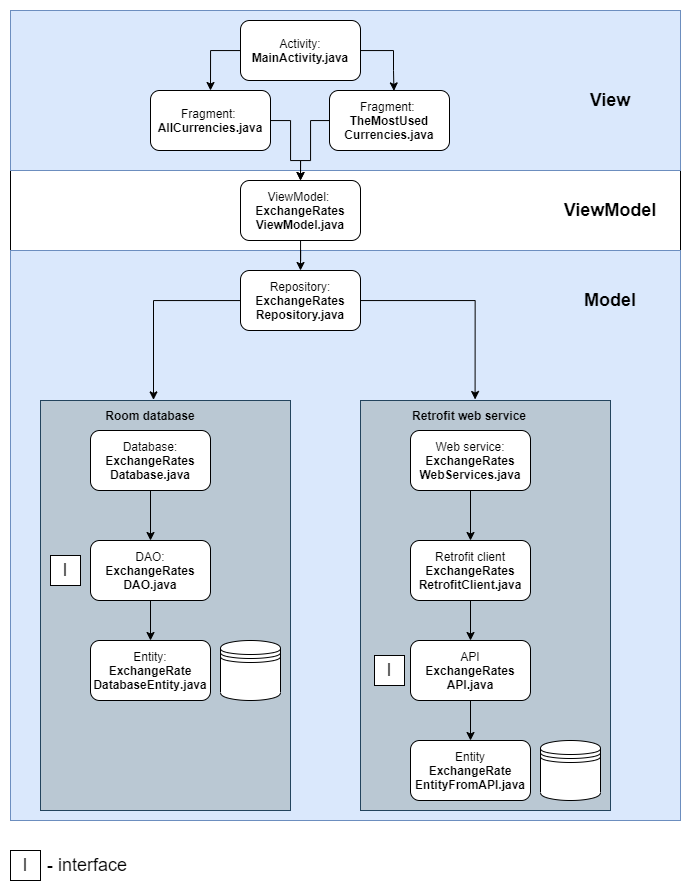

The diagram above was exported from draw.io. Its source (the exported page's mxGraphModel, read from the mxfile embedded in the PNG):
<mxGraphModel dx="1673" dy="967" grid="1" gridSize="10" guides="1" tooltips="1" connect="1" arrows="1" fold="1" page="1" pageScale="1" pageWidth="850" pageHeight="1100" math="0" shadow="0">
  <root>
    <mxCell id="0" />
    <mxCell id="1" parent="0" />
    <mxCell id="c9M3Q2uZVXsnRuKAqP1O-9" value="" style="rounded=0;whiteSpace=wrap;html=1;" vertex="1" parent="1">
      <mxGeometry x="70" y="20" width="670" height="560" as="geometry" />
    </mxCell>
    <mxCell id="c9M3Q2uZVXsnRuKAqP1O-11" value="" style="rounded=0;whiteSpace=wrap;html=1;fillColor=#dae8fc;strokeColor=#6c8ebf;" vertex="1" parent="1">
      <mxGeometry x="70" y="260" width="670" height="570" as="geometry" />
    </mxCell>
    <mxCell id="c9M3Q2uZVXsnRuKAqP1O-10" value="" style="rounded=0;whiteSpace=wrap;html=1;fillColor=#dae8fc;strokeColor=#6c8ebf;" vertex="1" parent="1">
      <mxGeometry x="70" y="20" width="670" height="160" as="geometry" />
    </mxCell>
    <mxCell id="c9M3Q2uZVXsnRuKAqP1O-48" style="edgeStyle=orthogonalEdgeStyle;rounded=0;orthogonalLoop=1;jettySize=auto;html=1;entryX=0.5;entryY=0;entryDx=0;entryDy=0;fontSize=18;" edge="1" parent="1" source="c9M3Q2uZVXsnRuKAqP1O-1" target="c9M3Q2uZVXsnRuKAqP1O-47">
      <mxGeometry relative="1" as="geometry">
        <Array as="points">
          <mxPoint x="270" y="60" />
        </Array>
      </mxGeometry>
    </mxCell>
    <mxCell id="c9M3Q2uZVXsnRuKAqP1O-49" style="edgeStyle=orthogonalEdgeStyle;rounded=0;orthogonalLoop=1;jettySize=auto;html=1;entryX=0.537;entryY=0.007;entryDx=0;entryDy=0;entryPerimeter=0;fontSize=18;" edge="1" parent="1" source="c9M3Q2uZVXsnRuKAqP1O-1" target="c9M3Q2uZVXsnRuKAqP1O-46">
      <mxGeometry relative="1" as="geometry">
        <Array as="points">
          <mxPoint x="453" y="60" />
          <mxPoint x="453" y="80" />
        </Array>
      </mxGeometry>
    </mxCell>
    <mxCell id="c9M3Q2uZVXsnRuKAqP1O-1" value="Activity: &lt;b&gt;MainActivity.java&lt;/b&gt;" style="rounded=1;whiteSpace=wrap;html=1;" vertex="1" parent="1">
      <mxGeometry x="300" y="30" width="120" height="60" as="geometry" />
    </mxCell>
    <mxCell id="c9M3Q2uZVXsnRuKAqP1O-2" value="View" style="text;html=1;strokeColor=none;fillColor=none;align=center;verticalAlign=middle;whiteSpace=wrap;rounded=0;fontStyle=1;fontSize=18;" vertex="1" parent="1">
      <mxGeometry x="640" y="95" width="60" height="30" as="geometry" />
    </mxCell>
    <mxCell id="c9M3Q2uZVXsnRuKAqP1O-31" style="edgeStyle=orthogonalEdgeStyle;rounded=0;orthogonalLoop=1;jettySize=auto;html=1;entryX=0.5;entryY=0;entryDx=0;entryDy=0;fontSize=18;" edge="1" parent="1" source="c9M3Q2uZVXsnRuKAqP1O-3" target="c9M3Q2uZVXsnRuKAqP1O-5">
      <mxGeometry relative="1" as="geometry" />
    </mxCell>
    <mxCell id="c9M3Q2uZVXsnRuKAqP1O-3" value="ViewModel:&amp;nbsp;&lt;br&gt;&lt;b&gt;ExchangeRates&lt;br&gt;ViewModel.java&lt;/b&gt;" style="rounded=1;whiteSpace=wrap;html=1;" vertex="1" parent="1">
      <mxGeometry x="300" y="190" width="120" height="60" as="geometry" />
    </mxCell>
    <mxCell id="c9M3Q2uZVXsnRuKAqP1O-4" value="ViewModel" style="text;html=1;strokeColor=none;fillColor=none;align=center;verticalAlign=middle;whiteSpace=wrap;rounded=0;fontStyle=1;fontSize=18;" vertex="1" parent="1">
      <mxGeometry x="640" y="205" width="60" height="30" as="geometry" />
    </mxCell>
    <mxCell id="c9M3Q2uZVXsnRuKAqP1O-32" style="edgeStyle=orthogonalEdgeStyle;rounded=0;orthogonalLoop=1;jettySize=auto;html=1;entryX=0.53;entryY=-0.02;entryDx=0;entryDy=0;entryPerimeter=0;fontSize=18;" edge="1" parent="1" source="c9M3Q2uZVXsnRuKAqP1O-5" target="c9M3Q2uZVXsnRuKAqP1O-18">
      <mxGeometry relative="1" as="geometry" />
    </mxCell>
    <mxCell id="c9M3Q2uZVXsnRuKAqP1O-33" style="edgeStyle=orthogonalEdgeStyle;rounded=0;orthogonalLoop=1;jettySize=auto;html=1;entryX=0.543;entryY=-0.033;entryDx=0;entryDy=0;entryPerimeter=0;fontSize=18;" edge="1" parent="1" source="c9M3Q2uZVXsnRuKAqP1O-5" target="c9M3Q2uZVXsnRuKAqP1O-21">
      <mxGeometry relative="1" as="geometry" />
    </mxCell>
    <mxCell id="c9M3Q2uZVXsnRuKAqP1O-5" value="Repository:&lt;br&gt;&lt;b&gt;ExchangeRates&lt;br&gt;Repository.java&lt;/b&gt;" style="rounded=1;whiteSpace=wrap;html=1;" vertex="1" parent="1">
      <mxGeometry x="300" y="280" width="120" height="60" as="geometry" />
    </mxCell>
    <mxCell id="c9M3Q2uZVXsnRuKAqP1O-6" value="Model" style="text;html=1;strokeColor=none;fillColor=none;align=center;verticalAlign=middle;whiteSpace=wrap;rounded=0;fontStyle=1;fontSize=18;" vertex="1" parent="1">
      <mxGeometry x="640" y="295" width="60" height="30" as="geometry" />
    </mxCell>
    <mxCell id="c9M3Q2uZVXsnRuKAqP1O-17" value="" style="rounded=0;whiteSpace=wrap;html=1;fillColor=#bac8d3;strokeColor=#23445d;" vertex="1" parent="1">
      <mxGeometry x="100" y="410" width="250" height="410" as="geometry" />
    </mxCell>
    <mxCell id="c9M3Q2uZVXsnRuKAqP1O-19" value="" style="rounded=0;whiteSpace=wrap;html=1;fillColor=#bac8d3;strokeColor=#23445d;" vertex="1" parent="1">
      <mxGeometry x="420" y="410" width="250" height="410" as="geometry" />
    </mxCell>
    <mxCell id="c9M3Q2uZVXsnRuKAqP1O-35" style="edgeStyle=orthogonalEdgeStyle;rounded=0;orthogonalLoop=1;jettySize=auto;html=1;entryX=0.5;entryY=0;entryDx=0;entryDy=0;fontSize=18;" edge="1" parent="1" source="c9M3Q2uZVXsnRuKAqP1O-13" target="c9M3Q2uZVXsnRuKAqP1O-15">
      <mxGeometry relative="1" as="geometry" />
    </mxCell>
    <mxCell id="c9M3Q2uZVXsnRuKAqP1O-13" value="Database:&lt;br&gt;&lt;b&gt;ExchangeRates&lt;/b&gt;&lt;br&gt;&lt;b&gt;Database.java&lt;/b&gt;" style="rounded=1;whiteSpace=wrap;html=1;" vertex="1" parent="1">
      <mxGeometry x="150" y="440" width="120" height="60" as="geometry" />
    </mxCell>
    <mxCell id="c9M3Q2uZVXsnRuKAqP1O-37" style="edgeStyle=orthogonalEdgeStyle;rounded=0;orthogonalLoop=1;jettySize=auto;html=1;entryX=0.5;entryY=0;entryDx=0;entryDy=0;fontSize=18;" edge="1" parent="1" source="c9M3Q2uZVXsnRuKAqP1O-14" target="c9M3Q2uZVXsnRuKAqP1O-24">
      <mxGeometry relative="1" as="geometry" />
    </mxCell>
    <mxCell id="c9M3Q2uZVXsnRuKAqP1O-14" value="Web service:&lt;br&gt;&lt;b&gt;ExchangeRates&lt;/b&gt;&lt;br&gt;&lt;b&gt;WebServices.java&lt;/b&gt;" style="rounded=1;whiteSpace=wrap;html=1;" vertex="1" parent="1">
      <mxGeometry x="470" y="440" width="120" height="60" as="geometry" />
    </mxCell>
    <mxCell id="c9M3Q2uZVXsnRuKAqP1O-36" style="edgeStyle=orthogonalEdgeStyle;rounded=0;orthogonalLoop=1;jettySize=auto;html=1;entryX=0.5;entryY=0;entryDx=0;entryDy=0;fontSize=18;" edge="1" parent="1" source="c9M3Q2uZVXsnRuKAqP1O-15" target="c9M3Q2uZVXsnRuKAqP1O-16">
      <mxGeometry relative="1" as="geometry" />
    </mxCell>
    <mxCell id="c9M3Q2uZVXsnRuKAqP1O-15" value="DAO:&lt;br&gt;&lt;b&gt;ExchangeRates&lt;/b&gt;&lt;br&gt;&lt;b&gt;DAO.java&lt;/b&gt;" style="rounded=1;whiteSpace=wrap;html=1;" vertex="1" parent="1">
      <mxGeometry x="150" y="550" width="120" height="60" as="geometry" />
    </mxCell>
    <mxCell id="c9M3Q2uZVXsnRuKAqP1O-16" value="Entity:&lt;br&gt;&lt;b&gt;ExchangeRate&lt;br&gt;DatabaseEntity&lt;/b&gt;&lt;b&gt;.java&lt;/b&gt;" style="rounded=1;whiteSpace=wrap;html=1;" vertex="1" parent="1">
      <mxGeometry x="150" y="650" width="120" height="60" as="geometry" />
    </mxCell>
    <mxCell id="c9M3Q2uZVXsnRuKAqP1O-18" value="Room database" style="text;html=1;strokeColor=none;fillColor=none;align=center;verticalAlign=middle;whiteSpace=wrap;rounded=0;fontStyle=1" vertex="1" parent="1">
      <mxGeometry x="160" y="410" width="100" height="30" as="geometry" />
    </mxCell>
    <mxCell id="c9M3Q2uZVXsnRuKAqP1O-21" value="Retrofit web service" style="text;html=1;strokeColor=none;fillColor=none;align=center;verticalAlign=middle;whiteSpace=wrap;rounded=0;fontStyle=1" vertex="1" parent="1">
      <mxGeometry x="464" y="410" width="130" height="30" as="geometry" />
    </mxCell>
    <mxCell id="c9M3Q2uZVXsnRuKAqP1O-39" style="edgeStyle=orthogonalEdgeStyle;rounded=0;orthogonalLoop=1;jettySize=auto;html=1;entryX=0.5;entryY=0;entryDx=0;entryDy=0;fontSize=18;" edge="1" parent="1" source="c9M3Q2uZVXsnRuKAqP1O-22" target="c9M3Q2uZVXsnRuKAqP1O-23">
      <mxGeometry relative="1" as="geometry" />
    </mxCell>
    <mxCell id="c9M3Q2uZVXsnRuKAqP1O-22" value="API&lt;br&gt;&lt;b&gt;ExchangeRates&lt;/b&gt;&lt;br&gt;&lt;b&gt;API.java&lt;/b&gt;" style="rounded=1;whiteSpace=wrap;html=1;" vertex="1" parent="1">
      <mxGeometry x="470" y="650" width="120" height="60" as="geometry" />
    </mxCell>
    <mxCell id="c9M3Q2uZVXsnRuKAqP1O-23" value="Entity&lt;br&gt;&lt;b&gt;ExchangeRate&lt;br&gt;EntityFromAPI&lt;/b&gt;&lt;b&gt;.java&lt;/b&gt;" style="rounded=1;whiteSpace=wrap;html=1;" vertex="1" parent="1">
      <mxGeometry x="470" y="750" width="120" height="60" as="geometry" />
    </mxCell>
    <mxCell id="c9M3Q2uZVXsnRuKAqP1O-38" style="edgeStyle=orthogonalEdgeStyle;rounded=0;orthogonalLoop=1;jettySize=auto;html=1;entryX=0.5;entryY=0;entryDx=0;entryDy=0;fontSize=18;" edge="1" parent="1" source="c9M3Q2uZVXsnRuKAqP1O-24" target="c9M3Q2uZVXsnRuKAqP1O-22">
      <mxGeometry relative="1" as="geometry" />
    </mxCell>
    <mxCell id="c9M3Q2uZVXsnRuKAqP1O-24" value="Retrofit client&lt;br&gt;&lt;b&gt;ExchangeRates&lt;/b&gt;&lt;br&gt;&lt;b&gt;RetrofitClient.java&lt;/b&gt;" style="rounded=1;whiteSpace=wrap;html=1;" vertex="1" parent="1">
      <mxGeometry x="470" y="550" width="120" height="60" as="geometry" />
    </mxCell>
    <mxCell id="c9M3Q2uZVXsnRuKAqP1O-40" value="" style="shape=datastore;whiteSpace=wrap;html=1;fontSize=18;" vertex="1" parent="1">
      <mxGeometry x="280" y="650" width="60" height="60" as="geometry" />
    </mxCell>
    <mxCell id="c9M3Q2uZVXsnRuKAqP1O-41" value="" style="shape=datastore;whiteSpace=wrap;html=1;fontSize=18;" vertex="1" parent="1">
      <mxGeometry x="600" y="750" width="60" height="60" as="geometry" />
    </mxCell>
    <mxCell id="c9M3Q2uZVXsnRuKAqP1O-42" value="I" style="rounded=0;whiteSpace=wrap;html=1;fontSize=18;" vertex="1" parent="1">
      <mxGeometry x="110" y="565" width="30" height="30" as="geometry" />
    </mxCell>
    <mxCell id="c9M3Q2uZVXsnRuKAqP1O-43" value="I" style="rounded=0;whiteSpace=wrap;html=1;fontSize=18;" vertex="1" parent="1">
      <mxGeometry x="434" y="665" width="30" height="30" as="geometry" />
    </mxCell>
    <mxCell id="c9M3Q2uZVXsnRuKAqP1O-44" value="I" style="rounded=0;whiteSpace=wrap;html=1;fontSize=18;" vertex="1" parent="1">
      <mxGeometry x="70" y="860" width="30" height="30" as="geometry" />
    </mxCell>
    <mxCell id="c9M3Q2uZVXsnRuKAqP1O-45" value="- interface" style="text;html=1;strokeColor=none;fillColor=none;align=center;verticalAlign=middle;whiteSpace=wrap;rounded=0;fontSize=18;" vertex="1" parent="1">
      <mxGeometry x="102" y="860" width="90" height="30" as="geometry" />
    </mxCell>
    <mxCell id="c9M3Q2uZVXsnRuKAqP1O-51" style="edgeStyle=orthogonalEdgeStyle;rounded=0;orthogonalLoop=1;jettySize=auto;html=1;fontSize=18;entryX=0.5;entryY=0;entryDx=0;entryDy=0;" edge="1" parent="1" source="c9M3Q2uZVXsnRuKAqP1O-46" target="c9M3Q2uZVXsnRuKAqP1O-3">
      <mxGeometry relative="1" as="geometry">
        <mxPoint x="360" y="130" as="targetPoint" />
        <Array as="points">
          <mxPoint x="370" y="130" />
          <mxPoint x="370" y="170" />
          <mxPoint x="360" y="170" />
        </Array>
      </mxGeometry>
    </mxCell>
    <mxCell id="c9M3Q2uZVXsnRuKAqP1O-46" value="Fragment: &lt;br&gt;&lt;b&gt;TheMostUsed&lt;br&gt;Currencies.java&lt;/b&gt;" style="rounded=1;whiteSpace=wrap;html=1;" vertex="1" parent="1">
      <mxGeometry x="389" y="100" width="120" height="60" as="geometry" />
    </mxCell>
    <mxCell id="c9M3Q2uZVXsnRuKAqP1O-50" style="edgeStyle=orthogonalEdgeStyle;rounded=0;orthogonalLoop=1;jettySize=auto;html=1;fontSize=18;entryX=0.5;entryY=0;entryDx=0;entryDy=0;" edge="1" parent="1" source="c9M3Q2uZVXsnRuKAqP1O-47" target="c9M3Q2uZVXsnRuKAqP1O-3">
      <mxGeometry relative="1" as="geometry">
        <mxPoint x="360" y="130" as="targetPoint" />
        <Array as="points">
          <mxPoint x="350" y="130" />
          <mxPoint x="350" y="170" />
          <mxPoint x="360" y="170" />
        </Array>
      </mxGeometry>
    </mxCell>
    <mxCell id="c9M3Q2uZVXsnRuKAqP1O-47" value="Fragment: &lt;br&gt;&lt;b&gt;AllCurrencies.java&lt;/b&gt;" style="rounded=1;whiteSpace=wrap;html=1;" vertex="1" parent="1">
      <mxGeometry x="210" y="100" width="120" height="60" as="geometry" />
    </mxCell>
  </root>
</mxGraphModel>